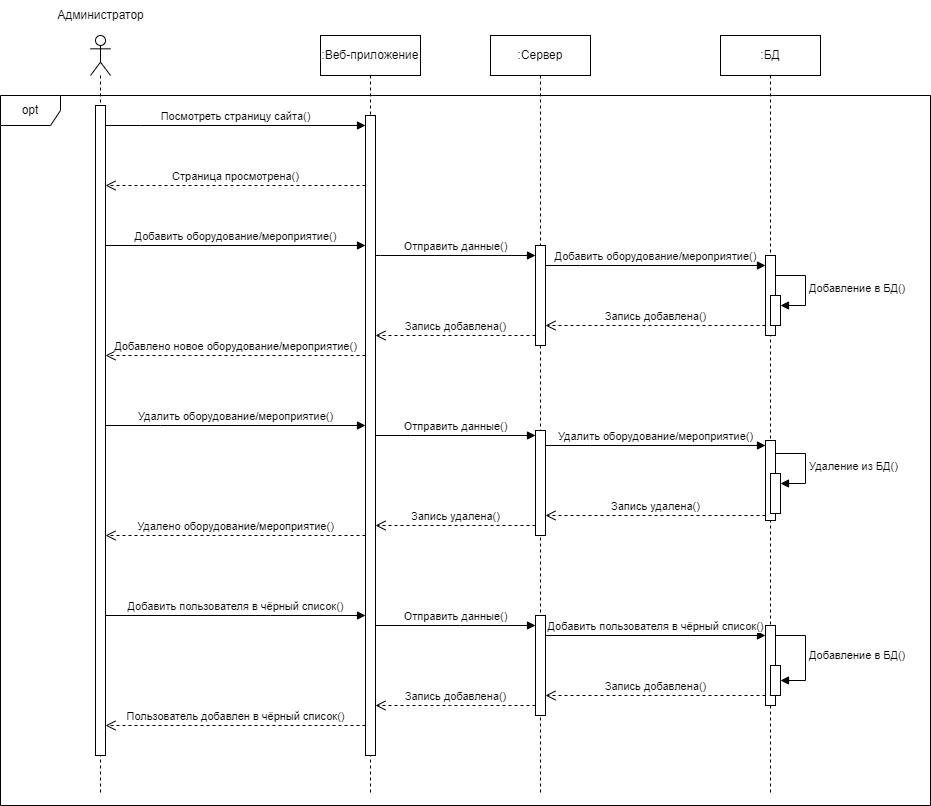

The diagram above was exported from draw.io. Its source (the exported page's mxGraphModel, read from the mxfile embedded in the PNG):
<mxGraphModel dx="1002" dy="577" grid="1" gridSize="10" guides="1" tooltips="1" connect="1" arrows="1" fold="1" page="1" pageScale="1" pageWidth="827" pageHeight="1169" math="0" shadow="0">
  <root>
    <mxCell id="0" />
    <mxCell id="1" parent="0" />
    <mxCell id="fzwZUEE2fW5QMdkN8k67-1" value="" style="shape=umlLifeline;perimeter=lifelinePerimeter;whiteSpace=wrap;html=1;container=1;dropTarget=0;collapsible=0;recursiveResize=0;outlineConnect=0;portConstraint=eastwest;newEdgeStyle={&quot;edgeStyle&quot;:&quot;elbowEdgeStyle&quot;,&quot;elbow&quot;:&quot;vertical&quot;,&quot;curved&quot;:0,&quot;rounded&quot;:0};participant=umlActor;size=40;" parent="1" vertex="1">
      <mxGeometry x="280" y="150" width="20" height="760" as="geometry" />
    </mxCell>
    <mxCell id="fzwZUEE2fW5QMdkN8k67-35" value="" style="html=1;points=[];perimeter=orthogonalPerimeter;outlineConnect=0;targetShapes=umlLifeline;portConstraint=eastwest;newEdgeStyle={&quot;edgeStyle&quot;:&quot;elbowEdgeStyle&quot;,&quot;elbow&quot;:&quot;vertical&quot;,&quot;curved&quot;:0,&quot;rounded&quot;:0};" parent="fzwZUEE2fW5QMdkN8k67-1" vertex="1">
      <mxGeometry x="5" y="70" width="10" height="650" as="geometry" />
    </mxCell>
    <mxCell id="fzwZUEE2fW5QMdkN8k67-3" value="Администратор" style="text;html=1;align=center;verticalAlign=middle;resizable=0;points=[];autosize=1;strokeColor=none;fillColor=none;" parent="1" vertex="1">
      <mxGeometry x="235" y="115" width="110" height="30" as="geometry" />
    </mxCell>
    <mxCell id="fzwZUEE2fW5QMdkN8k67-4" value=":Веб-приложение" style="shape=umlLifeline;perimeter=lifelinePerimeter;whiteSpace=wrap;html=1;container=1;dropTarget=0;collapsible=0;recursiveResize=0;outlineConnect=0;portConstraint=eastwest;newEdgeStyle={&quot;edgeStyle&quot;:&quot;elbowEdgeStyle&quot;,&quot;elbow&quot;:&quot;vertical&quot;,&quot;curved&quot;:0,&quot;rounded&quot;:0};" parent="1" vertex="1">
      <mxGeometry x="510" y="150" width="100" height="760" as="geometry" />
    </mxCell>
    <mxCell id="fzwZUEE2fW5QMdkN8k67-32" value="" style="html=1;points=[];perimeter=orthogonalPerimeter;outlineConnect=0;targetShapes=umlLifeline;portConstraint=eastwest;newEdgeStyle={&quot;edgeStyle&quot;:&quot;elbowEdgeStyle&quot;,&quot;elbow&quot;:&quot;vertical&quot;,&quot;curved&quot;:0,&quot;rounded&quot;:0};" parent="fzwZUEE2fW5QMdkN8k67-4" vertex="1">
      <mxGeometry x="45" y="80" width="10" height="640" as="geometry" />
    </mxCell>
    <mxCell id="fzwZUEE2fW5QMdkN8k67-8" value=":Сервер" style="shape=umlLifeline;perimeter=lifelinePerimeter;whiteSpace=wrap;html=1;container=1;dropTarget=0;collapsible=0;recursiveResize=0;outlineConnect=0;portConstraint=eastwest;newEdgeStyle={&quot;edgeStyle&quot;:&quot;elbowEdgeStyle&quot;,&quot;elbow&quot;:&quot;vertical&quot;,&quot;curved&quot;:0,&quot;rounded&quot;:0};" parent="1" vertex="1">
      <mxGeometry x="680" y="150" width="100" height="760" as="geometry" />
    </mxCell>
    <mxCell id="fzwZUEE2fW5QMdkN8k67-39" value="" style="html=1;points=[];perimeter=orthogonalPerimeter;outlineConnect=0;targetShapes=umlLifeline;portConstraint=eastwest;newEdgeStyle={&quot;edgeStyle&quot;:&quot;elbowEdgeStyle&quot;,&quot;elbow&quot;:&quot;vertical&quot;,&quot;curved&quot;:0,&quot;rounded&quot;:0};" parent="fzwZUEE2fW5QMdkN8k67-8" vertex="1">
      <mxGeometry x="45" y="210" width="10" height="100" as="geometry" />
    </mxCell>
    <mxCell id="fzwZUEE2fW5QMdkN8k67-50" value="" style="html=1;points=[];perimeter=orthogonalPerimeter;outlineConnect=0;targetShapes=umlLifeline;portConstraint=eastwest;newEdgeStyle={&quot;edgeStyle&quot;:&quot;elbowEdgeStyle&quot;,&quot;elbow&quot;:&quot;vertical&quot;,&quot;curved&quot;:0,&quot;rounded&quot;:0};" parent="fzwZUEE2fW5QMdkN8k67-8" vertex="1">
      <mxGeometry x="45" y="395" width="10" height="105" as="geometry" />
    </mxCell>
    <mxCell id="fzwZUEE2fW5QMdkN8k67-70" value="" style="html=1;points=[];perimeter=orthogonalPerimeter;outlineConnect=0;targetShapes=umlLifeline;portConstraint=eastwest;newEdgeStyle={&quot;edgeStyle&quot;:&quot;elbowEdgeStyle&quot;,&quot;elbow&quot;:&quot;vertical&quot;,&quot;curved&quot;:0,&quot;rounded&quot;:0};" parent="fzwZUEE2fW5QMdkN8k67-8" vertex="1">
      <mxGeometry x="45" y="580" width="10" height="100" as="geometry" />
    </mxCell>
    <mxCell id="fzwZUEE2fW5QMdkN8k67-11" value=":БД" style="shape=umlLifeline;perimeter=lifelinePerimeter;whiteSpace=wrap;html=1;container=1;dropTarget=0;collapsible=0;recursiveResize=0;outlineConnect=0;portConstraint=eastwest;newEdgeStyle={&quot;edgeStyle&quot;:&quot;elbowEdgeStyle&quot;,&quot;elbow&quot;:&quot;vertical&quot;,&quot;curved&quot;:0,&quot;rounded&quot;:0};" parent="1" vertex="1">
      <mxGeometry x="910" y="150" width="100" height="760" as="geometry" />
    </mxCell>
    <mxCell id="fzwZUEE2fW5QMdkN8k67-42" value="" style="html=1;points=[];perimeter=orthogonalPerimeter;outlineConnect=0;targetShapes=umlLifeline;portConstraint=eastwest;newEdgeStyle={&quot;edgeStyle&quot;:&quot;elbowEdgeStyle&quot;,&quot;elbow&quot;:&quot;vertical&quot;,&quot;curved&quot;:0,&quot;rounded&quot;:0};" parent="fzwZUEE2fW5QMdkN8k67-11" vertex="1">
      <mxGeometry x="45" y="220" width="10" height="80" as="geometry" />
    </mxCell>
    <mxCell id="fzwZUEE2fW5QMdkN8k67-45" value="" style="html=1;points=[];perimeter=orthogonalPerimeter;outlineConnect=0;targetShapes=umlLifeline;portConstraint=eastwest;newEdgeStyle={&quot;edgeStyle&quot;:&quot;elbowEdgeStyle&quot;,&quot;elbow&quot;:&quot;vertical&quot;,&quot;curved&quot;:0,&quot;rounded&quot;:0};" parent="fzwZUEE2fW5QMdkN8k67-11" vertex="1">
      <mxGeometry x="50" y="260" width="10" height="30" as="geometry" />
    </mxCell>
    <mxCell id="fzwZUEE2fW5QMdkN8k67-46" value="Добавление в БД()" style="html=1;align=left;spacingLeft=2;endArrow=block;rounded=0;edgeStyle=orthogonalEdgeStyle;curved=0;rounded=0;" parent="fzwZUEE2fW5QMdkN8k67-11" target="fzwZUEE2fW5QMdkN8k67-45" edge="1">
      <mxGeometry relative="1" as="geometry">
        <mxPoint x="55" y="240" as="sourcePoint" />
        <Array as="points">
          <mxPoint x="85" y="270" />
        </Array>
      </mxGeometry>
    </mxCell>
    <mxCell id="fzwZUEE2fW5QMdkN8k67-53" value="" style="html=1;points=[];perimeter=orthogonalPerimeter;outlineConnect=0;targetShapes=umlLifeline;portConstraint=eastwest;newEdgeStyle={&quot;edgeStyle&quot;:&quot;elbowEdgeStyle&quot;,&quot;elbow&quot;:&quot;vertical&quot;,&quot;curved&quot;:0,&quot;rounded&quot;:0};" parent="fzwZUEE2fW5QMdkN8k67-11" vertex="1">
      <mxGeometry x="45" y="405" width="10" height="80" as="geometry" />
    </mxCell>
    <mxCell id="fzwZUEE2fW5QMdkN8k67-56" value="" style="html=1;points=[];perimeter=orthogonalPerimeter;outlineConnect=0;targetShapes=umlLifeline;portConstraint=eastwest;newEdgeStyle={&quot;edgeStyle&quot;:&quot;elbowEdgeStyle&quot;,&quot;elbow&quot;:&quot;vertical&quot;,&quot;curved&quot;:0,&quot;rounded&quot;:0};" parent="fzwZUEE2fW5QMdkN8k67-11" vertex="1">
      <mxGeometry x="50" y="438" width="10" height="40" as="geometry" />
    </mxCell>
    <mxCell id="fzwZUEE2fW5QMdkN8k67-57" value="Удаление из БД()" style="html=1;align=left;spacingLeft=2;endArrow=block;rounded=0;edgeStyle=orthogonalEdgeStyle;curved=0;rounded=0;" parent="fzwZUEE2fW5QMdkN8k67-11" target="fzwZUEE2fW5QMdkN8k67-56" edge="1">
      <mxGeometry x="0.0118" relative="1" as="geometry">
        <mxPoint x="55" y="418" as="sourcePoint" />
        <Array as="points">
          <mxPoint x="85" y="448" />
        </Array>
        <mxPoint as="offset" />
      </mxGeometry>
    </mxCell>
    <mxCell id="fzwZUEE2fW5QMdkN8k67-73" value="" style="html=1;points=[];perimeter=orthogonalPerimeter;outlineConnect=0;targetShapes=umlLifeline;portConstraint=eastwest;newEdgeStyle={&quot;edgeStyle&quot;:&quot;elbowEdgeStyle&quot;,&quot;elbow&quot;:&quot;vertical&quot;,&quot;curved&quot;:0,&quot;rounded&quot;:0};" parent="fzwZUEE2fW5QMdkN8k67-11" vertex="1">
      <mxGeometry x="45" y="590" width="10" height="80" as="geometry" />
    </mxCell>
    <mxCell id="fzwZUEE2fW5QMdkN8k67-76" value="" style="html=1;points=[];perimeter=orthogonalPerimeter;outlineConnect=0;targetShapes=umlLifeline;portConstraint=eastwest;newEdgeStyle={&quot;edgeStyle&quot;:&quot;elbowEdgeStyle&quot;,&quot;elbow&quot;:&quot;vertical&quot;,&quot;curved&quot;:0,&quot;rounded&quot;:0};" parent="fzwZUEE2fW5QMdkN8k67-11" vertex="1">
      <mxGeometry x="50" y="630" width="10" height="30" as="geometry" />
    </mxCell>
    <mxCell id="fzwZUEE2fW5QMdkN8k67-77" value="Добавление в БД()" style="html=1;align=left;spacingLeft=2;endArrow=block;rounded=0;edgeStyle=orthogonalEdgeStyle;curved=0;rounded=0;" parent="fzwZUEE2fW5QMdkN8k67-11" target="fzwZUEE2fW5QMdkN8k67-76" edge="1">
      <mxGeometry relative="1" as="geometry">
        <mxPoint x="55" y="600" as="sourcePoint" />
        <Array as="points">
          <mxPoint x="85" y="600" />
          <mxPoint x="85" y="645" />
        </Array>
      </mxGeometry>
    </mxCell>
    <mxCell id="fzwZUEE2fW5QMdkN8k67-33" value="Посмотреть страницу сайта()" style="html=1;verticalAlign=bottom;endArrow=block;edgeStyle=elbowEdgeStyle;elbow=vertical;curved=0;rounded=0;" parent="1" source="fzwZUEE2fW5QMdkN8k67-35" target="fzwZUEE2fW5QMdkN8k67-32" edge="1">
      <mxGeometry relative="1" as="geometry">
        <mxPoint x="389" y="230" as="sourcePoint" />
        <Array as="points">
          <mxPoint x="330" y="240" />
        </Array>
      </mxGeometry>
    </mxCell>
    <mxCell id="fzwZUEE2fW5QMdkN8k67-34" value="Страница просмотрена()" style="html=1;verticalAlign=bottom;endArrow=open;dashed=1;endSize=8;edgeStyle=elbowEdgeStyle;elbow=vertical;curved=0;rounded=0;" parent="1" source="fzwZUEE2fW5QMdkN8k67-32" target="fzwZUEE2fW5QMdkN8k67-35" edge="1">
      <mxGeometry relative="1" as="geometry">
        <mxPoint x="389" y="305" as="targetPoint" />
        <Array as="points">
          <mxPoint x="330" y="300" />
        </Array>
      </mxGeometry>
    </mxCell>
    <mxCell id="fzwZUEE2fW5QMdkN8k67-37" value="Добавить оборудование/мероприятие()" style="html=1;verticalAlign=bottom;endArrow=block;edgeStyle=elbowEdgeStyle;elbow=vertical;curved=0;rounded=0;" parent="1" source="fzwZUEE2fW5QMdkN8k67-35" edge="1">
      <mxGeometry relative="1" as="geometry">
        <mxPoint x="389" y="350" as="sourcePoint" />
        <mxPoint x="555" y="360" as="targetPoint" />
        <Array as="points">
          <mxPoint x="330" y="360" />
        </Array>
        <mxPoint as="offset" />
      </mxGeometry>
    </mxCell>
    <mxCell id="fzwZUEE2fW5QMdkN8k67-38" value="Добавлено новое оборудование/мероприятие()" style="html=1;verticalAlign=bottom;endArrow=open;dashed=1;endSize=8;edgeStyle=elbowEdgeStyle;elbow=vertical;curved=0;rounded=0;" parent="1" target="fzwZUEE2fW5QMdkN8k67-35" edge="1">
      <mxGeometry relative="1" as="geometry">
        <mxPoint x="389" y="425" as="targetPoint" />
        <mxPoint x="555" y="470" as="sourcePoint" />
        <Array as="points">
          <mxPoint x="380" y="470" />
          <mxPoint x="470" y="440" />
          <mxPoint x="330" y="420" />
        </Array>
      </mxGeometry>
    </mxCell>
    <mxCell id="fzwZUEE2fW5QMdkN8k67-40" value="Отправить данные()" style="html=1;verticalAlign=bottom;endArrow=block;edgeStyle=elbowEdgeStyle;elbow=vertical;curved=0;rounded=0;" parent="1" target="fzwZUEE2fW5QMdkN8k67-39" edge="1">
      <mxGeometry relative="1" as="geometry">
        <mxPoint x="565" y="370" as="sourcePoint" />
        <Array as="points">
          <mxPoint x="570" y="370" />
        </Array>
      </mxGeometry>
    </mxCell>
    <mxCell id="fzwZUEE2fW5QMdkN8k67-41" value="Запись добавлена()" style="html=1;verticalAlign=bottom;endArrow=open;dashed=1;endSize=8;edgeStyle=elbowEdgeStyle;elbow=vertical;curved=0;rounded=0;" parent="1" source="fzwZUEE2fW5QMdkN8k67-39" edge="1">
      <mxGeometry relative="1" as="geometry">
        <mxPoint x="565" y="450" as="targetPoint" />
        <Array as="points">
          <mxPoint x="660" y="450" />
          <mxPoint x="560" y="430" />
        </Array>
      </mxGeometry>
    </mxCell>
    <mxCell id="fzwZUEE2fW5QMdkN8k67-43" value="Добавить оборудование/мероприятие()" style="html=1;verticalAlign=bottom;endArrow=block;edgeStyle=elbowEdgeStyle;elbow=vertical;curved=0;rounded=0;" parent="1" source="fzwZUEE2fW5QMdkN8k67-39" target="fzwZUEE2fW5QMdkN8k67-42" edge="1">
      <mxGeometry relative="1" as="geometry">
        <mxPoint x="795" y="370" as="sourcePoint" />
        <Array as="points">
          <mxPoint x="770" y="380" />
          <mxPoint x="740" y="370" />
        </Array>
      </mxGeometry>
    </mxCell>
    <mxCell id="fzwZUEE2fW5QMdkN8k67-44" value="Запись добавлена()" style="html=1;verticalAlign=bottom;endArrow=open;dashed=1;endSize=8;edgeStyle=elbowEdgeStyle;elbow=vertical;curved=0;rounded=0;" parent="1" source="fzwZUEE2fW5QMdkN8k67-42" target="fzwZUEE2fW5QMdkN8k67-39" edge="1">
      <mxGeometry relative="1" as="geometry">
        <mxPoint x="875" y="445" as="targetPoint" />
        <Array as="points">
          <mxPoint x="790" y="440" />
        </Array>
        <mxPoint as="offset" />
      </mxGeometry>
    </mxCell>
    <mxCell id="fzwZUEE2fW5QMdkN8k67-48" value="Удалить оборудование/мероприятие()" style="html=1;verticalAlign=bottom;endArrow=block;edgeStyle=elbowEdgeStyle;elbow=vertical;curved=0;rounded=0;" parent="1" source="fzwZUEE2fW5QMdkN8k67-35" edge="1">
      <mxGeometry relative="1" as="geometry">
        <mxPoint x="485" y="530" as="sourcePoint" />
        <mxPoint x="555" y="540" as="targetPoint" />
        <Array as="points">
          <mxPoint x="350" y="540" />
        </Array>
      </mxGeometry>
    </mxCell>
    <mxCell id="fzwZUEE2fW5QMdkN8k67-49" value="Удалено оборудование/мероприятие()" style="html=1;verticalAlign=bottom;endArrow=open;dashed=1;endSize=8;edgeStyle=elbowEdgeStyle;elbow=vertical;curved=0;rounded=0;" parent="1" target="fzwZUEE2fW5QMdkN8k67-35" edge="1">
      <mxGeometry relative="1" as="geometry">
        <mxPoint x="485" y="605" as="targetPoint" />
        <mxPoint x="555" y="650" as="sourcePoint" />
        <Array as="points">
          <mxPoint x="480" y="650" />
          <mxPoint x="510" y="620" />
          <mxPoint x="370" y="600" />
        </Array>
      </mxGeometry>
    </mxCell>
    <mxCell id="fzwZUEE2fW5QMdkN8k67-51" value="Отправить данные()" style="html=1;verticalAlign=bottom;endArrow=block;edgeStyle=elbowEdgeStyle;elbow=vertical;curved=0;rounded=0;" parent="1" target="fzwZUEE2fW5QMdkN8k67-50" edge="1">
      <mxGeometry relative="1" as="geometry">
        <mxPoint x="565" y="550" as="sourcePoint" />
        <Array as="points">
          <mxPoint x="600" y="550" />
        </Array>
      </mxGeometry>
    </mxCell>
    <mxCell id="fzwZUEE2fW5QMdkN8k67-52" value="Запись удалена()" style="html=1;verticalAlign=bottom;endArrow=open;dashed=1;endSize=8;edgeStyle=elbowEdgeStyle;elbow=vertical;curved=0;rounded=0;" parent="1" source="fzwZUEE2fW5QMdkN8k67-50" edge="1">
      <mxGeometry relative="1" as="geometry">
        <mxPoint x="565" y="640" as="targetPoint" />
        <Array as="points">
          <mxPoint x="620" y="640" />
          <mxPoint x="600" y="620" />
        </Array>
      </mxGeometry>
    </mxCell>
    <mxCell id="fzwZUEE2fW5QMdkN8k67-54" value="Удалить оборудование/мероприятие()" style="html=1;verticalAlign=bottom;endArrow=block;edgeStyle=elbowEdgeStyle;elbow=vertical;curved=0;rounded=0;" parent="1" source="fzwZUEE2fW5QMdkN8k67-50" target="fzwZUEE2fW5QMdkN8k67-53" edge="1">
      <mxGeometry relative="1" as="geometry">
        <mxPoint x="885" y="555" as="sourcePoint" />
        <Array as="points">
          <mxPoint x="780" y="560" />
        </Array>
      </mxGeometry>
    </mxCell>
    <mxCell id="fzwZUEE2fW5QMdkN8k67-55" value="Запись удалена()" style="html=1;verticalAlign=bottom;endArrow=open;dashed=1;endSize=8;edgeStyle=elbowEdgeStyle;elbow=vertical;curved=0;rounded=0;" parent="1" source="fzwZUEE2fW5QMdkN8k67-53" target="fzwZUEE2fW5QMdkN8k67-50" edge="1">
      <mxGeometry relative="1" as="geometry">
        <mxPoint x="885" y="630" as="targetPoint" />
        <Array as="points">
          <mxPoint x="800" y="630" />
        </Array>
      </mxGeometry>
    </mxCell>
    <mxCell id="fzwZUEE2fW5QMdkN8k67-69" value="Добавить пользователя в чёрный список()" style="html=1;verticalAlign=bottom;endArrow=block;edgeStyle=elbowEdgeStyle;elbow=vertical;curved=0;rounded=0;" parent="1" source="fzwZUEE2fW5QMdkN8k67-35" target="fzwZUEE2fW5QMdkN8k67-32" edge="1">
      <mxGeometry width="80" relative="1" as="geometry">
        <mxPoint x="410" y="890" as="sourcePoint" />
        <mxPoint x="490" y="890" as="targetPoint" />
        <Array as="points">
          <mxPoint x="460" y="730" />
          <mxPoint x="480" y="870" />
        </Array>
      </mxGeometry>
    </mxCell>
    <mxCell id="fzwZUEE2fW5QMdkN8k67-71" value="Отправить данные()" style="html=1;verticalAlign=bottom;endArrow=block;edgeStyle=elbowEdgeStyle;elbow=vertical;curved=0;rounded=0;" parent="1" source="fzwZUEE2fW5QMdkN8k67-32" target="fzwZUEE2fW5QMdkN8k67-70" edge="1">
      <mxGeometry relative="1" as="geometry">
        <mxPoint x="655" y="890" as="sourcePoint" />
        <Array as="points">
          <mxPoint x="650" y="740" />
          <mxPoint x="600" y="900" />
        </Array>
      </mxGeometry>
    </mxCell>
    <mxCell id="fzwZUEE2fW5QMdkN8k67-72" value="Запись добавлена()" style="html=1;verticalAlign=bottom;endArrow=open;dashed=1;endSize=8;edgeStyle=elbowEdgeStyle;elbow=vertical;curved=0;rounded=0;" parent="1" source="fzwZUEE2fW5QMdkN8k67-70" target="fzwZUEE2fW5QMdkN8k67-32" edge="1">
      <mxGeometry relative="1" as="geometry">
        <mxPoint x="655" y="965" as="targetPoint" />
        <Array as="points">
          <mxPoint x="640" y="820" />
          <mxPoint x="700" y="980" />
          <mxPoint x="660" y="970" />
          <mxPoint x="600" y="960" />
        </Array>
      </mxGeometry>
    </mxCell>
    <mxCell id="fzwZUEE2fW5QMdkN8k67-74" value="Добавить пользователя в чёрный список()" style="html=1;verticalAlign=bottom;endArrow=block;edgeStyle=elbowEdgeStyle;elbow=vertical;curved=0;rounded=0;" parent="1" source="fzwZUEE2fW5QMdkN8k67-70" target="fzwZUEE2fW5QMdkN8k67-73" edge="1">
      <mxGeometry relative="1" as="geometry">
        <mxPoint x="885" y="900" as="sourcePoint" />
        <Array as="points">
          <mxPoint x="880" y="750" />
          <mxPoint x="750" y="910" />
        </Array>
      </mxGeometry>
    </mxCell>
    <mxCell id="fzwZUEE2fW5QMdkN8k67-75" value="Запись добавлена()" style="html=1;verticalAlign=bottom;endArrow=open;dashed=1;endSize=8;edgeStyle=elbowEdgeStyle;elbow=vertical;curved=0;rounded=0;" parent="1" source="fzwZUEE2fW5QMdkN8k67-73" target="fzwZUEE2fW5QMdkN8k67-70" edge="1">
      <mxGeometry relative="1" as="geometry">
        <mxPoint x="885" y="975" as="targetPoint" />
        <Array as="points">
          <mxPoint x="870" y="810" />
          <mxPoint x="770" y="970" />
        </Array>
      </mxGeometry>
    </mxCell>
    <mxCell id="fzwZUEE2fW5QMdkN8k67-78" value="Пользователь добавлен в чёрный список()" style="html=1;verticalAlign=bottom;endArrow=open;dashed=1;endSize=8;edgeStyle=elbowEdgeStyle;elbow=vertical;curved=0;rounded=0;" parent="1" source="fzwZUEE2fW5QMdkN8k67-32" target="fzwZUEE2fW5QMdkN8k67-35" edge="1">
      <mxGeometry relative="1" as="geometry">
        <mxPoint x="470" y="1010" as="sourcePoint" />
        <mxPoint x="390" y="1010" as="targetPoint" />
        <Array as="points">
          <mxPoint x="450" y="840" />
          <mxPoint x="500" y="1000" />
        </Array>
      </mxGeometry>
    </mxCell>
    <mxCell id="5vKRMPJhcO5WRHNma5uh-1" value="opt" style="shape=umlFrame;whiteSpace=wrap;html=1;pointerEvents=0;" parent="1" vertex="1">
      <mxGeometry x="190" y="210" width="930" height="710" as="geometry" />
    </mxCell>
  </root>
</mxGraphModel>